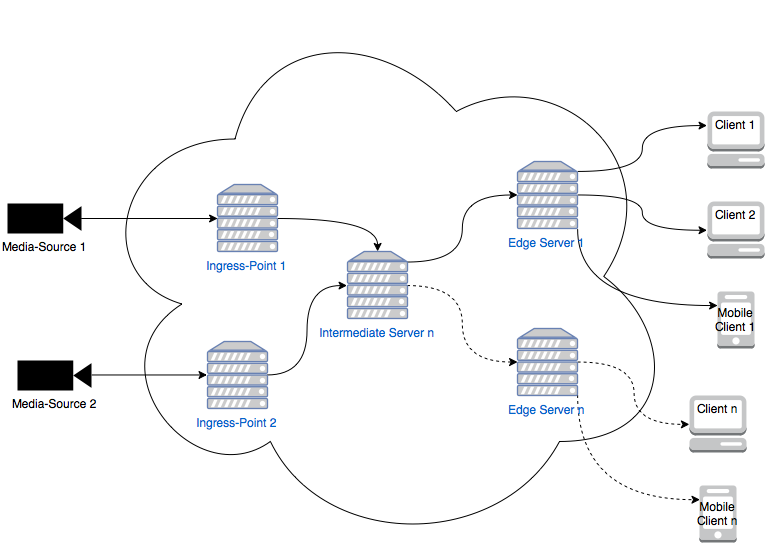

The diagram above was exported from draw.io. Its source (the exported page's mxGraphModel, read from the mxfile embedded in the PNG):
<mxGraphModel dx="934" dy="1753" grid="1" gridSize="10" guides="1" tooltips="1" connect="1" arrows="1" fold="1" page="1" pageScale="1" pageWidth="826" pageHeight="1169" background="#ffffff" math="0">
  <root>
    <mxCell id="0" />
    <mxCell id="1" parent="0" />
    <mxCell id="34" value="" style="ellipse;shape=cloud;whiteSpace=wrap;html=1;" vertex="1" parent="1">
      <mxGeometry x="170" y="-110" width="590" height="550" as="geometry" />
    </mxCell>
    <mxCell id="10" style="edgeStyle=orthogonalEdgeStyle;rounded=0;html=1;exitX=1;exitY=0.5;exitPerimeter=0;entryX=0.5;entryY=0;entryPerimeter=0;jettySize=auto;orthogonalLoop=1;curved=1;" edge="1" parent="1" source="2" target="7">
      <mxGeometry relative="1" as="geometry" />
    </mxCell>
    <mxCell id="2" value="Ingress-Point 1&lt;br&gt;" style="fontColor=#0066CC;verticalAlign=top;verticalLabelPosition=bottom;labelPosition=center;align=center;html=1;fillColor=#CCCCCC;strokeColor=#6881B3;gradientColor=none;gradientDirection=north;strokeWidth=2;shape=mxgraph.networks.server;" vertex="1" parent="1">
      <mxGeometry x="300" y="73" width="60" height="67" as="geometry" />
    </mxCell>
    <mxCell id="11" style="edgeStyle=orthogonalEdgeStyle;rounded=0;html=1;exitX=1;exitY=0.5;exitPerimeter=0;entryX=0;entryY=0.5;entryPerimeter=0;jettySize=auto;orthogonalLoop=1;curved=1;" edge="1" parent="1" source="3" target="7">
      <mxGeometry relative="1" as="geometry" />
    </mxCell>
    <mxCell id="3" value="Ingress-Point 2&lt;br&gt;" style="fontColor=#0066CC;verticalAlign=top;verticalLabelPosition=bottom;labelPosition=center;align=center;html=1;fillColor=#CCCCCC;strokeColor=#6881B3;gradientColor=none;gradientDirection=north;strokeWidth=2;shape=mxgraph.networks.server;" vertex="1" parent="1">
      <mxGeometry x="290" y="230" width="60" height="67" as="geometry" />
    </mxCell>
    <mxCell id="8" style="edgeStyle=orthogonalEdgeStyle;rounded=0;html=1;exitX=1;exitY=0.5;exitPerimeter=0;entryX=0;entryY=0.5;entryPerimeter=0;jettySize=auto;orthogonalLoop=1;" edge="1" parent="1" source="4" target="2">
      <mxGeometry relative="1" as="geometry" />
    </mxCell>
    <mxCell id="4" value="Media-Source 1&lt;br&gt;" style="shape=mxgraph.signs.tech.video_camera;html=1;fillColor=#000000;strokeColor=none;verticalLabelPosition=bottom;verticalAlign=top" vertex="1" parent="1">
      <mxGeometry x="90" y="92" width="74" height="30" as="geometry" />
    </mxCell>
    <mxCell id="9" style="edgeStyle=orthogonalEdgeStyle;rounded=0;html=1;exitX=1;exitY=0.5;exitPerimeter=0;entryX=0;entryY=0.5;entryPerimeter=0;jettySize=auto;orthogonalLoop=1;" edge="1" parent="1" source="5" target="3">
      <mxGeometry relative="1" as="geometry" />
    </mxCell>
    <mxCell id="5" value="Media-Source 2&lt;br&gt;" style="shape=mxgraph.signs.tech.video_camera;html=1;fillColor=#000000;strokeColor=none;verticalLabelPosition=bottom;verticalAlign=top" vertex="1" parent="1">
      <mxGeometry x="100" y="249" width="74" height="30" as="geometry" />
    </mxCell>
    <mxCell id="16" style="edgeStyle=orthogonalEdgeStyle;rounded=0;html=1;exitX=1;exitY=0.15;exitPerimeter=0;entryX=0;entryY=0.5;entryPerimeter=0;jettySize=auto;orthogonalLoop=1;curved=1;" edge="1" parent="1" source="7" target="12">
      <mxGeometry relative="1" as="geometry" />
    </mxCell>
    <mxCell id="18" style="edgeStyle=orthogonalEdgeStyle;rounded=0;html=1;exitX=1;exitY=0.5;exitPerimeter=0;entryX=0;entryY=0.5;entryPerimeter=0;jettySize=auto;orthogonalLoop=1;dashed=1;curved=1;" edge="1" parent="1" source="7" target="13">
      <mxGeometry relative="1" as="geometry" />
    </mxCell>
    <mxCell id="7" value="Intermediate Server n&lt;br&gt;" style="fontColor=#0066CC;verticalAlign=top;verticalLabelPosition=bottom;labelPosition=center;align=center;html=1;fillColor=#CCCCCC;strokeColor=#6881B3;gradientColor=none;gradientDirection=north;strokeWidth=2;shape=mxgraph.networks.server;" vertex="1" parent="1">
      <mxGeometry x="430" y="140" width="60" height="67" as="geometry" />
    </mxCell>
    <mxCell id="30" style="edgeStyle=orthogonalEdgeStyle;rounded=0;html=1;exitX=1;exitY=0.15;exitPerimeter=0;entryX=0;entryY=0.25;entryPerimeter=0;jettySize=auto;orthogonalLoop=1;curved=1;" edge="1" parent="1" source="12" target="19">
      <mxGeometry relative="1" as="geometry" />
    </mxCell>
    <mxCell id="31" style="edgeStyle=orthogonalEdgeStyle;rounded=0;html=1;exitX=1;exitY=0.5;exitPerimeter=0;entryX=0;entryY=0.5;entryPerimeter=0;jettySize=auto;orthogonalLoop=1;curved=1;" edge="1" parent="1" source="12" target="20">
      <mxGeometry relative="1" as="geometry" />
    </mxCell>
    <mxCell id="32" style="edgeStyle=orthogonalEdgeStyle;rounded=0;html=1;exitX=1;exitY=1;exitPerimeter=0;entryX=0;entryY=0.25;entryPerimeter=0;jettySize=auto;orthogonalLoop=1;curved=1;" edge="1" parent="1" source="12" target="21">
      <mxGeometry relative="1" as="geometry" />
    </mxCell>
    <mxCell id="12" value="Edge Server 1&lt;br&gt;&lt;br&gt;" style="fontColor=#0066CC;verticalAlign=top;verticalLabelPosition=bottom;labelPosition=center;align=center;html=1;fillColor=#CCCCCC;strokeColor=#6881B3;gradientColor=none;gradientDirection=north;strokeWidth=2;shape=mxgraph.networks.server;" vertex="1" parent="1">
      <mxGeometry x="600" y="50" width="60" height="67" as="geometry" />
    </mxCell>
    <mxCell id="27" style="edgeStyle=orthogonalEdgeStyle;rounded=0;html=1;exitX=1;exitY=0.5;exitPerimeter=0;entryX=0;entryY=0.5;entryPerimeter=0;jettySize=auto;orthogonalLoop=1;dashed=1;curved=1;" edge="1" parent="1" source="13" target="25">
      <mxGeometry relative="1" as="geometry" />
    </mxCell>
    <mxCell id="33" style="edgeStyle=orthogonalEdgeStyle;rounded=0;html=1;exitX=1;exitY=1;exitPerimeter=0;entryX=0;entryY=0.25;entryPerimeter=0;jettySize=auto;orthogonalLoop=1;dashed=1;curved=1;" edge="1" parent="1" source="13" target="26">
      <mxGeometry relative="1" as="geometry" />
    </mxCell>
    <mxCell id="13" value="Edge Server n&lt;br&gt;" style="fontColor=#0066CC;verticalAlign=top;verticalLabelPosition=bottom;labelPosition=center;align=center;html=1;fillColor=#CCCCCC;strokeColor=#6881B3;gradientColor=none;gradientDirection=north;strokeWidth=2;shape=mxgraph.networks.server;" vertex="1" parent="1">
      <mxGeometry x="600" y="217" width="60" height="67" as="geometry" />
    </mxCell>
    <mxCell id="19" value="Client 1&lt;br&gt;" style="dashed=0;html=1;shape=mxgraph.aws2.non-service_specific.client;strokeColor=none;verticalAlign=top;" vertex="1" parent="1">
      <mxGeometry x="790" width="57" height="57" as="geometry" />
    </mxCell>
    <mxCell id="20" value="Client 2&lt;br&gt;" style="dashed=0;html=1;shape=mxgraph.aws2.non-service_specific.client;strokeColor=none;verticalAlign=top;" vertex="1" parent="1">
      <mxGeometry x="790" y="90" width="57" height="57" as="geometry" />
    </mxCell>
    <mxCell id="21" value="Mobile&lt;br&gt;Client 1&lt;br&gt;" style="dashed=0;html=1;shape=mxgraph.aws2.non-service_specific.mobile_client;strokeColor=none;verticalAlign=middle;" vertex="1" parent="1">
      <mxGeometry x="800" y="180" width="37" height="57" as="geometry" />
    </mxCell>
    <mxCell id="25" value="Client n&lt;br&gt;" style="dashed=0;html=1;shape=mxgraph.aws2.non-service_specific.client;strokeColor=none;verticalAlign=top;" vertex="1" parent="1">
      <mxGeometry x="772" y="284" width="57" height="57" as="geometry" />
    </mxCell>
    <mxCell id="26" value="Mobile&lt;br&gt;Client n&lt;br&gt;" style="dashed=0;html=1;shape=mxgraph.aws2.non-service_specific.mobile_client;strokeColor=none;" vertex="1" parent="1">
      <mxGeometry x="782" y="374" width="37" height="57" as="geometry" />
    </mxCell>
  </root>
</mxGraphModel>